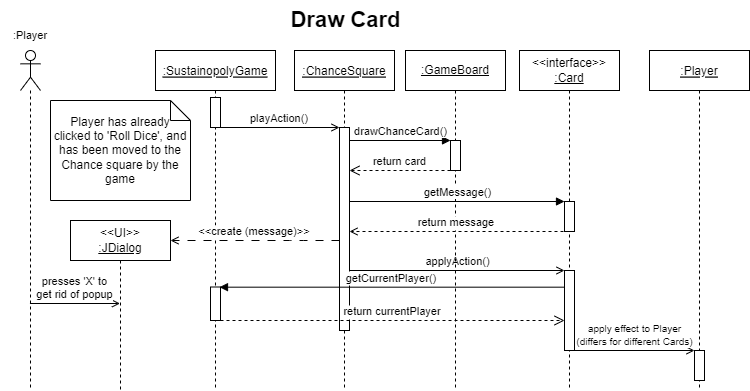

The diagram above was exported from draw.io. Its source (the exported page's mxGraphModel, read from the mxfile embedded in the PNG):
<mxGraphModel dx="780" dy="504" grid="1" gridSize="10" guides="1" tooltips="1" connect="1" arrows="1" fold="1" page="1" pageScale="1" pageWidth="827" pageHeight="1169" math="0" shadow="0">
  <root>
    <mxCell id="0" />
    <mxCell id="1" parent="0" />
    <mxCell id="4fp5UN17IqWxlmA2VFwo-22" value=":SustainopolyGame" style="shape=umlLifeline;perimeter=lifelinePerimeter;container=1;collapsible=0;recursiveResize=0;rounded=0;shadow=0;strokeWidth=1;fontStyle=4" parent="1" vertex="1">
      <mxGeometry x="195" y="130" width="120" height="340" as="geometry" />
    </mxCell>
    <mxCell id="4fp5UN17IqWxlmA2VFwo-23" value="" style="points=[];perimeter=orthogonalPerimeter;rounded=0;shadow=0;strokeWidth=1;" parent="4fp5UN17IqWxlmA2VFwo-22" vertex="1">
      <mxGeometry x="55" y="47" width="10" height="30" as="geometry" />
    </mxCell>
    <mxCell id="4fp5UN17IqWxlmA2VFwo-24" value="" style="points=[];perimeter=orthogonalPerimeter;rounded=0;shadow=0;strokeWidth=1;" parent="4fp5UN17IqWxlmA2VFwo-22" vertex="1">
      <mxGeometry x="55" y="236.5" width="10" height="33.5" as="geometry" />
    </mxCell>
    <mxCell id="4fp5UN17IqWxlmA2VFwo-25" value=":ChanceSquare" style="shape=umlLifeline;perimeter=lifelinePerimeter;container=1;collapsible=0;recursiveResize=0;rounded=0;shadow=0;strokeWidth=1;fontStyle=4" parent="1" vertex="1">
      <mxGeometry x="334" y="130" width="100" height="340" as="geometry" />
    </mxCell>
    <mxCell id="4fp5UN17IqWxlmA2VFwo-26" value="" style="points=[];perimeter=orthogonalPerimeter;rounded=0;shadow=0;strokeWidth=1;" parent="4fp5UN17IqWxlmA2VFwo-25" vertex="1">
      <mxGeometry x="45" y="77" width="10" height="203" as="geometry" />
    </mxCell>
    <mxCell id="4fp5UN17IqWxlmA2VFwo-27" value="playAction()" style="verticalAlign=bottom;endArrow=open;shadow=0;strokeWidth=1;endFill=0;" parent="1" edge="1">
      <mxGeometry relative="1" as="geometry">
        <mxPoint x="259" y="207" as="sourcePoint" />
        <mxPoint x="379" y="207" as="targetPoint" />
      </mxGeometry>
    </mxCell>
    <mxCell id="4fp5UN17IqWxlmA2VFwo-28" value="getCurrentPlayer()" style="verticalAlign=bottom;endArrow=block;shadow=0;strokeWidth=1;" parent="1" source="3YSqyOmnk2bgquFIlsTk-1" edge="1">
      <mxGeometry relative="1" as="geometry">
        <mxPoint x="608.5000000000002" y="366.67999999999984" as="sourcePoint" />
        <mxPoint x="259" y="366.67999999999984" as="targetPoint" />
      </mxGeometry>
    </mxCell>
    <mxCell id="4fp5UN17IqWxlmA2VFwo-32" value=":Player" style="shape=umlLifeline;perimeter=lifelinePerimeter;container=1;collapsible=0;recursiveResize=0;rounded=0;shadow=0;strokeWidth=1;fontStyle=4" parent="1" vertex="1">
      <mxGeometry x="689" y="130" width="100" height="340" as="geometry" />
    </mxCell>
    <mxCell id="4fp5UN17IqWxlmA2VFwo-57" value="" style="html=1;points=[];perimeter=orthogonalPerimeter;fontSize=11;" parent="4fp5UN17IqWxlmA2VFwo-32" vertex="1">
      <mxGeometry x="45" y="300" width="10" height="30" as="geometry" />
    </mxCell>
    <mxCell id="4fp5UN17IqWxlmA2VFwo-38" value="&lt;&lt;create (message)&gt;&gt;" style="verticalAlign=bottom;endArrow=open;shadow=0;strokeWidth=1;endFill=0;dashed=1;dashPattern=8 8;" parent="1" source="4fp5UN17IqWxlmA2VFwo-26" edge="1">
      <mxGeometry relative="1" as="geometry">
        <mxPoint x="414" y="320" as="sourcePoint" />
        <mxPoint x="210" y="320" as="targetPoint" />
        <Array as="points">
          <mxPoint x="339" y="320" />
        </Array>
      </mxGeometry>
    </mxCell>
    <mxCell id="4fp5UN17IqWxlmA2VFwo-41" value="return currentPlayer" style="verticalAlign=bottom;endArrow=open;dashed=1;endSize=8;shadow=0;strokeWidth=1;" parent="1" edge="1">
      <mxGeometry x="-0.0019" relative="1" as="geometry">
        <mxPoint x="604" y="400" as="targetPoint" />
        <mxPoint x="260" y="400" as="sourcePoint" />
        <mxPoint as="offset" />
      </mxGeometry>
    </mxCell>
    <mxCell id="4fp5UN17IqWxlmA2VFwo-42" value="Draw Card" style="text;html=1;align=center;verticalAlign=middle;resizable=0;points=[];autosize=1;strokeColor=none;fillColor=none;fontSize=22;fontStyle=1" parent="1" vertex="1">
      <mxGeometry x="320" y="80" width="130" height="40" as="geometry" />
    </mxCell>
    <mxCell id="4fp5UN17IqWxlmA2VFwo-44" value="&lt;font style=&quot;font-size: 10px;&quot;&gt;apply effect to Player&lt;br&gt;(differs for different Cards)&lt;/font&gt;" style="html=1;verticalAlign=bottom;endArrow=open;rounded=0;endFill=0;" parent="1" edge="1">
      <mxGeometry width="80" relative="1" as="geometry">
        <mxPoint x="614" y="430" as="sourcePoint" />
        <mxPoint x="734" y="430" as="targetPoint" />
        <mxPoint as="offset" />
      </mxGeometry>
    </mxCell>
    <mxCell id="4fp5UN17IqWxlmA2VFwo-46" value="&lt;span style=&quot;font-size: 12px;&quot;&gt;&amp;lt;&amp;lt;UI&amp;gt;&amp;gt;&lt;br style=&quot;font-size: 12px;&quot;&gt;&lt;u style=&quot;font-size: 12px;&quot;&gt;:JDialog&lt;/u&gt;&lt;br style=&quot;font-size: 12px;&quot;&gt;&lt;/span&gt;" style="shape=umlLifeline;perimeter=lifelinePerimeter;whiteSpace=wrap;html=1;container=1;collapsible=0;recursiveResize=0;outlineConnect=0;fontSize=12;" parent="1" vertex="1">
      <mxGeometry x="110" y="300" width="100" height="170" as="geometry" />
    </mxCell>
    <mxCell id="4fp5UN17IqWxlmA2VFwo-50" value="&amp;lt;&amp;lt;interface&amp;gt;&amp;gt;&lt;br&gt;&lt;u&gt;:Card&lt;/u&gt;" style="shape=umlLifeline;perimeter=lifelinePerimeter;whiteSpace=wrap;html=1;container=1;collapsible=0;recursiveResize=0;outlineConnect=0;fontSize=12;" parent="1" vertex="1">
      <mxGeometry x="559" y="130" width="100" height="340" as="geometry" />
    </mxCell>
    <mxCell id="4fp5UN17IqWxlmA2VFwo-53" value="" style="html=1;points=[];perimeter=orthogonalPerimeter;fontSize=12;" parent="4fp5UN17IqWxlmA2VFwo-50" vertex="1">
      <mxGeometry x="45" y="151" width="10" height="30" as="geometry" />
    </mxCell>
    <mxCell id="3YSqyOmnk2bgquFIlsTk-1" value="" style="html=1;points=[];perimeter=orthogonalPerimeter;" parent="4fp5UN17IqWxlmA2VFwo-50" vertex="1">
      <mxGeometry x="45" y="220" width="10" height="80" as="geometry" />
    </mxCell>
    <mxCell id="4fp5UN17IqWxlmA2VFwo-54" value="applyAction()" style="html=1;verticalAlign=bottom;endArrow=open;rounded=0;fontSize=11;endFill=0;" parent="1" source="4fp5UN17IqWxlmA2VFwo-26" target="3YSqyOmnk2bgquFIlsTk-1" edge="1">
      <mxGeometry width="80" relative="1" as="geometry">
        <mxPoint x="389" y="349.30999999999995" as="sourcePoint" />
        <mxPoint x="604" y="349.31" as="targetPoint" />
      </mxGeometry>
    </mxCell>
    <mxCell id="4fp5UN17IqWxlmA2VFwo-58" value="" style="shape=umlLifeline;participant=umlActor;perimeter=lifelinePerimeter;whiteSpace=wrap;html=1;container=1;collapsible=0;recursiveResize=0;verticalAlign=top;spacingTop=36;outlineConnect=0;fontSize=11;" parent="1" vertex="1">
      <mxGeometry x="60" y="130" width="20" height="340" as="geometry" />
    </mxCell>
    <mxCell id="4fp5UN17IqWxlmA2VFwo-60" value=":Player" style="text;html=1;strokeColor=none;fillColor=none;align=center;verticalAlign=middle;whiteSpace=wrap;rounded=0;fontSize=11;" parent="1" vertex="1">
      <mxGeometry x="40" y="100" width="60" height="30" as="geometry" />
    </mxCell>
    <mxCell id="4fp5UN17IqWxlmA2VFwo-43" value="Player has already clicked to 'Roll Dice', and has been moved to the Chance square by the game" style="shape=note;size=20;whiteSpace=wrap;html=1;" parent="1" vertex="1">
      <mxGeometry x="90" y="180" width="140" height="100" as="geometry" />
    </mxCell>
    <mxCell id="ffUhf_bn_3hOBKX-v0WH-1" value="&lt;u&gt;:GameBoard&lt;/u&gt;" style="shape=umlLifeline;perimeter=lifelinePerimeter;whiteSpace=wrap;html=1;container=1;collapsible=0;recursiveResize=0;outlineConnect=0;" parent="1" vertex="1">
      <mxGeometry x="445" y="130" width="100" height="340" as="geometry" />
    </mxCell>
    <mxCell id="ffUhf_bn_3hOBKX-v0WH-2" value="drawChanceCard()" style="html=1;verticalAlign=bottom;endArrow=block;rounded=0;" parent="ffUhf_bn_3hOBKX-v0WH-1" target="ffUhf_bn_3hOBKX-v0WH-3" edge="1">
      <mxGeometry width="80" relative="1" as="geometry">
        <mxPoint x="-56" y="90" as="sourcePoint" />
        <mxPoint x="24" y="90" as="targetPoint" />
      </mxGeometry>
    </mxCell>
    <mxCell id="ffUhf_bn_3hOBKX-v0WH-3" value="" style="html=1;points=[];perimeter=orthogonalPerimeter;" parent="ffUhf_bn_3hOBKX-v0WH-1" vertex="1">
      <mxGeometry x="45" y="90" width="10" height="30" as="geometry" />
    </mxCell>
    <mxCell id="ffUhf_bn_3hOBKX-v0WH-4" value="return card" style="html=1;verticalAlign=bottom;endArrow=open;dashed=1;endSize=8;rounded=0;" parent="ffUhf_bn_3hOBKX-v0WH-1" edge="1">
      <mxGeometry relative="1" as="geometry">
        <mxPoint x="45" y="120" as="sourcePoint" />
        <mxPoint x="-55.999999999999886" y="120" as="targetPoint" />
      </mxGeometry>
    </mxCell>
    <mxCell id="4fp5UN17IqWxlmA2VFwo-51" value="getMessage()" style="html=1;verticalAlign=bottom;endArrow=block;rounded=0;fontSize=11;" parent="1" edge="1">
      <mxGeometry width="80" relative="1" as="geometry">
        <mxPoint x="389" y="281" as="sourcePoint" />
        <mxPoint x="604" y="281" as="targetPoint" />
      </mxGeometry>
    </mxCell>
    <mxCell id="4fp5UN17IqWxlmA2VFwo-36" value="return message" style="verticalAlign=bottom;endArrow=open;shadow=0;strokeWidth=1;dashed=1;endFill=0;" parent="1" edge="1">
      <mxGeometry relative="1" as="geometry">
        <mxPoint x="603" y="311" as="sourcePoint" />
        <mxPoint x="389" y="311" as="targetPoint" />
        <Array as="points" />
      </mxGeometry>
    </mxCell>
    <mxCell id="4fp5UN17IqWxlmA2VFwo-59" value="presses 'X' to&lt;br&gt;get rid of popup" style="html=1;verticalAlign=bottom;endArrow=open;rounded=0;fontSize=11;endFill=0;" parent="1" edge="1">
      <mxGeometry width="80" relative="1" as="geometry">
        <mxPoint x="69.4473684210526" y="383" as="sourcePoint" />
        <mxPoint x="159.5" y="383" as="targetPoint" />
      </mxGeometry>
    </mxCell>
  </root>
</mxGraphModel>